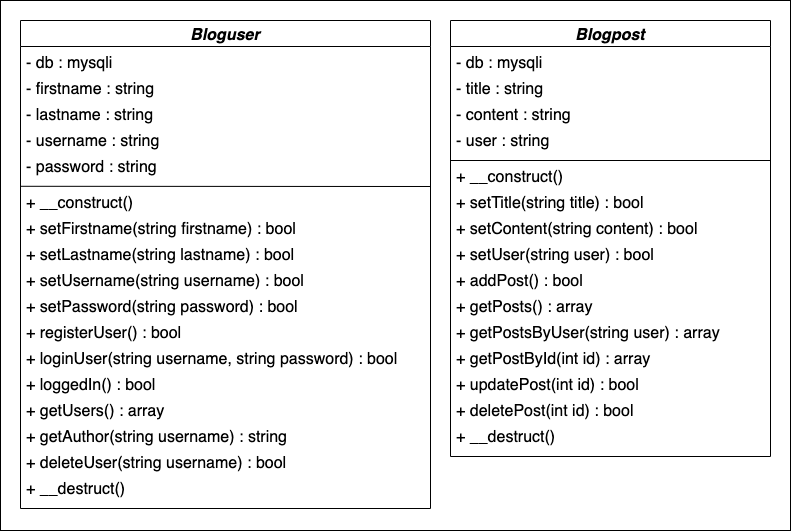

The diagram above was exported from draw.io. Its source (the exported page's mxGraphModel, read from the mxfile embedded in the PNG):
<mxGraphModel dx="1298" dy="809" grid="1" gridSize="10" guides="1" tooltips="1" connect="1" arrows="1" fold="1" page="1" pageScale="1" pageWidth="1560" pageHeight="850" math="0" shadow="0">
  <root>
    <mxCell id="0" />
    <mxCell id="1" parent="0" />
    <mxCell id="20" value="" style="rounded=0;whiteSpace=wrap;html=1;fontSize=16;" parent="1" vertex="1">
      <mxGeometry width="790" height="530" as="geometry" />
    </mxCell>
    <mxCell id="2" value="Blogpost" style="swimlane;fontStyle=3;childLayout=stackLayout;horizontal=1;startSize=26;fillColor=none;horizontalStack=0;resizeParent=1;resizeParentMax=0;resizeLast=0;collapsible=1;marginBottom=0;fontSize=16;" parent="1" vertex="1">
      <mxGeometry x="450" y="20" width="320" height="436" as="geometry" />
    </mxCell>
    <mxCell id="3" value="- db : mysqli" style="text;strokeColor=none;fillColor=none;align=left;verticalAlign=top;spacingLeft=4;spacingRight=4;overflow=hidden;rotatable=0;points=[[0,0.5],[1,0.5]];portConstraint=eastwest;fontSize=16;" parent="2" vertex="1">
      <mxGeometry y="26" width="320" height="26" as="geometry" />
    </mxCell>
    <mxCell id="4" value="- title : string" style="text;strokeColor=none;fillColor=none;align=left;verticalAlign=top;spacingLeft=4;spacingRight=4;overflow=hidden;rotatable=0;points=[[0,0.5],[1,0.5]];portConstraint=eastwest;fontSize=16;" parent="2" vertex="1">
      <mxGeometry y="52" width="320" height="26" as="geometry" />
    </mxCell>
    <mxCell id="7" value="- content : string" style="text;strokeColor=none;fillColor=none;align=left;verticalAlign=top;spacingLeft=4;spacingRight=4;overflow=hidden;rotatable=0;points=[[0,0.5],[1,0.5]];portConstraint=eastwest;fontSize=16;" parent="2" vertex="1">
      <mxGeometry y="78" width="320" height="26" as="geometry" />
    </mxCell>
    <mxCell id="51" value="" style="endArrow=none;html=1;entryX=1;entryY=0;entryDx=0;entryDy=0;entryPerimeter=0;" edge="1" parent="2" target="6">
      <mxGeometry width="50" height="50" relative="1" as="geometry">
        <mxPoint y="140" as="sourcePoint" />
        <mxPoint x="50" y="90" as="targetPoint" />
      </mxGeometry>
    </mxCell>
    <mxCell id="8" value="- user : string" style="text;strokeColor=none;fillColor=none;align=left;verticalAlign=top;spacingLeft=4;spacingRight=4;overflow=hidden;rotatable=0;points=[[0,0.5],[1,0.5]];portConstraint=eastwest;fontSize=16;" parent="2" vertex="1">
      <mxGeometry y="104" width="320" height="36" as="geometry" />
    </mxCell>
    <mxCell id="6" value="+ __construct()" style="text;strokeColor=none;fillColor=none;align=left;verticalAlign=top;spacingLeft=4;spacingRight=4;overflow=hidden;rotatable=0;points=[[0,0.5],[1,0.5]];portConstraint=eastwest;fontSize=16;" parent="2" vertex="1">
      <mxGeometry y="140" width="320" height="26" as="geometry" />
    </mxCell>
    <mxCell id="9" value="+ setTitle(string title) : bool" style="text;strokeColor=none;fillColor=none;align=left;verticalAlign=top;spacingLeft=4;spacingRight=4;overflow=hidden;rotatable=0;points=[[0,0.5],[1,0.5]];portConstraint=eastwest;fontSize=16;" parent="2" vertex="1">
      <mxGeometry y="166" width="320" height="26" as="geometry" />
    </mxCell>
    <mxCell id="10" value="+ setContent(string content) : bool" style="text;strokeColor=none;fillColor=none;align=left;verticalAlign=top;spacingLeft=4;spacingRight=4;overflow=hidden;rotatable=0;points=[[0,0.5],[1,0.5]];portConstraint=eastwest;fontSize=16;" parent="2" vertex="1">
      <mxGeometry y="192" width="320" height="26" as="geometry" />
    </mxCell>
    <mxCell id="12" value="+ setUser(string user) : bool" style="text;strokeColor=none;fillColor=none;align=left;verticalAlign=top;spacingLeft=4;spacingRight=4;overflow=hidden;rotatable=0;points=[[0,0.5],[1,0.5]];portConstraint=eastwest;fontSize=16;" parent="2" vertex="1">
      <mxGeometry y="218" width="320" height="26" as="geometry" />
    </mxCell>
    <mxCell id="13" value="+ addPost() : bool" style="text;strokeColor=none;fillColor=none;align=left;verticalAlign=top;spacingLeft=4;spacingRight=4;overflow=hidden;rotatable=0;points=[[0,0.5],[1,0.5]];portConstraint=eastwest;fontSize=16;" parent="2" vertex="1">
      <mxGeometry y="244" width="320" height="26" as="geometry" />
    </mxCell>
    <mxCell id="11" value="+ getPosts() : array" style="text;strokeColor=none;fillColor=none;align=left;verticalAlign=top;spacingLeft=4;spacingRight=4;overflow=hidden;rotatable=0;points=[[0,0.5],[1,0.5]];portConstraint=eastwest;fontSize=16;" parent="2" vertex="1">
      <mxGeometry y="270" width="320" height="26" as="geometry" />
    </mxCell>
    <mxCell id="15" value="+ getPostsByUser(string user) : array" style="text;strokeColor=none;fillColor=none;align=left;verticalAlign=top;spacingLeft=4;spacingRight=4;overflow=hidden;rotatable=0;points=[[0,0.5],[1,0.5]];portConstraint=eastwest;fontSize=16;" parent="2" vertex="1">
      <mxGeometry y="296" width="320" height="26" as="geometry" />
    </mxCell>
    <mxCell id="17" value="+ getPostById(int id) : array" style="text;strokeColor=none;fillColor=none;align=left;verticalAlign=top;spacingLeft=4;spacingRight=4;overflow=hidden;rotatable=0;points=[[0,0.5],[1,0.5]];portConstraint=eastwest;fontSize=16;" parent="2" vertex="1">
      <mxGeometry y="322" width="320" height="26" as="geometry" />
    </mxCell>
    <mxCell id="16" value="+ updatePost(int id) : bool" style="text;strokeColor=none;fillColor=none;align=left;verticalAlign=top;spacingLeft=4;spacingRight=4;overflow=hidden;rotatable=0;points=[[0,0.5],[1,0.5]];portConstraint=eastwest;fontSize=16;" parent="2" vertex="1">
      <mxGeometry y="348" width="320" height="26" as="geometry" />
    </mxCell>
    <mxCell id="18" value="+ deletePost(int id) : bool" style="text;strokeColor=none;fillColor=none;align=left;verticalAlign=top;spacingLeft=4;spacingRight=4;overflow=hidden;rotatable=0;points=[[0,0.5],[1,0.5]];portConstraint=eastwest;fontSize=16;" parent="2" vertex="1">
      <mxGeometry y="374" width="320" height="26" as="geometry" />
    </mxCell>
    <mxCell id="5" value="+ __destruct()" style="text;strokeColor=none;fillColor=none;align=left;verticalAlign=top;spacingLeft=4;spacingRight=4;overflow=hidden;rotatable=0;points=[[0,0.5],[1,0.5]];portConstraint=eastwest;fontSize=16;" parent="2" vertex="1">
      <mxGeometry y="400" width="320" height="36" as="geometry" />
    </mxCell>
    <mxCell id="21" value="Bloguser" style="swimlane;fontStyle=3;childLayout=stackLayout;horizontal=1;startSize=26;fillColor=none;horizontalStack=0;resizeParent=1;resizeParentMax=0;resizeLast=0;collapsible=1;marginBottom=0;fontSize=16;" parent="1" vertex="1">
      <mxGeometry x="20" y="20" width="410" height="488" as="geometry" />
    </mxCell>
    <mxCell id="23" value="- db : mysqli" style="text;strokeColor=none;fillColor=none;align=left;verticalAlign=top;spacingLeft=4;spacingRight=4;overflow=hidden;rotatable=0;points=[[0,0.5],[1,0.5]];portConstraint=eastwest;fontSize=16;" parent="21" vertex="1">
      <mxGeometry y="26" width="410" height="26" as="geometry" />
    </mxCell>
    <mxCell id="24" value="- firstname : string" style="text;strokeColor=none;fillColor=none;align=left;verticalAlign=top;spacingLeft=4;spacingRight=4;overflow=hidden;rotatable=0;points=[[0,0.5],[1,0.5]];portConstraint=eastwest;fontSize=16;" parent="21" vertex="1">
      <mxGeometry y="52" width="410" height="26" as="geometry" />
    </mxCell>
    <mxCell id="41" value="- lastname : string" style="text;strokeColor=none;fillColor=none;align=left;verticalAlign=top;spacingLeft=4;spacingRight=4;overflow=hidden;rotatable=0;points=[[0,0.5],[1,0.5]];portConstraint=eastwest;fontSize=16;" parent="21" vertex="1">
      <mxGeometry y="78" width="410" height="26" as="geometry" />
    </mxCell>
    <mxCell id="40" value="- username : string" style="text;strokeColor=none;fillColor=none;align=left;verticalAlign=top;spacingLeft=4;spacingRight=4;overflow=hidden;rotatable=0;points=[[0,0.5],[1,0.5]];portConstraint=eastwest;fontSize=16;" parent="21" vertex="1">
      <mxGeometry y="104" width="410" height="26" as="geometry" />
    </mxCell>
    <mxCell id="25" value="- password : string" style="text;strokeColor=none;fillColor=none;align=left;verticalAlign=top;spacingLeft=4;spacingRight=4;overflow=hidden;rotatable=0;points=[[0,0.5],[1,0.5]];portConstraint=eastwest;fontSize=16;" parent="21" vertex="1">
      <mxGeometry y="130" width="410" height="36" as="geometry" />
    </mxCell>
    <mxCell id="42" value="" style="endArrow=none;html=1;exitX=0;exitY=-0.008;exitDx=0;exitDy=0;exitPerimeter=0;" parent="21" source="27" edge="1">
      <mxGeometry width="50" height="50" relative="1" as="geometry">
        <mxPoint x="360" y="216" as="sourcePoint" />
        <mxPoint x="410" y="166" as="targetPoint" />
      </mxGeometry>
    </mxCell>
    <mxCell id="27" value="+ __construct()" style="text;strokeColor=none;fillColor=none;align=left;verticalAlign=top;spacingLeft=4;spacingRight=4;overflow=hidden;rotatable=0;points=[[0,0.5],[1,0.5]];portConstraint=eastwest;fontSize=16;" parent="21" vertex="1">
      <mxGeometry y="166" width="410" height="26" as="geometry" />
    </mxCell>
    <mxCell id="28" value="+ setFirstname(string firstname) : bool" style="text;strokeColor=none;fillColor=none;align=left;verticalAlign=top;spacingLeft=4;spacingRight=4;overflow=hidden;rotatable=0;points=[[0,0.5],[1,0.5]];portConstraint=eastwest;fontSize=16;" parent="21" vertex="1">
      <mxGeometry y="192" width="410" height="26" as="geometry" />
    </mxCell>
    <mxCell id="44" value="+ setLastname(string lastname) : bool" style="text;strokeColor=none;fillColor=none;align=left;verticalAlign=top;spacingLeft=4;spacingRight=4;overflow=hidden;rotatable=0;points=[[0,0.5],[1,0.5]];portConstraint=eastwest;fontSize=16;" parent="21" vertex="1">
      <mxGeometry y="218" width="410" height="26" as="geometry" />
    </mxCell>
    <mxCell id="43" value="+ setUsername(string username) : bool" style="text;strokeColor=none;fillColor=none;align=left;verticalAlign=top;spacingLeft=4;spacingRight=4;overflow=hidden;rotatable=0;points=[[0,0.5],[1,0.5]];portConstraint=eastwest;fontSize=16;" parent="21" vertex="1">
      <mxGeometry y="244" width="410" height="26" as="geometry" />
    </mxCell>
    <mxCell id="29" value="+ setPassword(string password) : bool" style="text;strokeColor=none;fillColor=none;align=left;verticalAlign=top;spacingLeft=4;spacingRight=4;overflow=hidden;rotatable=0;points=[[0,0.5],[1,0.5]];portConstraint=eastwest;fontSize=16;" parent="21" vertex="1">
      <mxGeometry y="270" width="410" height="26" as="geometry" />
    </mxCell>
    <mxCell id="35" value="+ registerUser() : bool" style="text;strokeColor=none;fillColor=none;align=left;verticalAlign=top;spacingLeft=4;spacingRight=4;overflow=hidden;rotatable=0;points=[[0,0.5],[1,0.5]];portConstraint=eastwest;fontSize=16;" parent="21" vertex="1">
      <mxGeometry y="296" width="410" height="26" as="geometry" />
    </mxCell>
    <mxCell id="30" value="+ loginUser(string username, string password) : bool" style="text;strokeColor=none;fillColor=none;align=left;verticalAlign=top;spacingLeft=4;spacingRight=4;overflow=hidden;rotatable=0;points=[[0,0.5],[1,0.5]];portConstraint=eastwest;fontSize=16;" parent="21" vertex="1">
      <mxGeometry y="322" width="410" height="26" as="geometry" />
    </mxCell>
    <mxCell id="47" value="+ loggedIn() : bool" style="text;strokeColor=none;fillColor=none;align=left;verticalAlign=top;spacingLeft=4;spacingRight=4;overflow=hidden;rotatable=0;points=[[0,0.5],[1,0.5]];portConstraint=eastwest;fontSize=16;" parent="21" vertex="1">
      <mxGeometry y="348" width="410" height="26" as="geometry" />
    </mxCell>
    <mxCell id="32" value="+ getUsers() : array" style="text;strokeColor=none;fillColor=none;align=left;verticalAlign=top;spacingLeft=4;spacingRight=4;overflow=hidden;rotatable=0;points=[[0,0.5],[1,0.5]];portConstraint=eastwest;fontSize=16;" parent="21" vertex="1">
      <mxGeometry y="374" width="410" height="26" as="geometry" />
    </mxCell>
    <mxCell id="46" value="+ getAuthor(string username) : string" style="text;strokeColor=none;fillColor=none;align=left;verticalAlign=top;spacingLeft=4;spacingRight=4;overflow=hidden;rotatable=0;points=[[0,0.5],[1,0.5]];portConstraint=eastwest;fontSize=16;" parent="21" vertex="1">
      <mxGeometry y="400" width="410" height="26" as="geometry" />
    </mxCell>
    <mxCell id="45" value="+ deleteUser(string username) : bool" style="text;strokeColor=none;fillColor=none;align=left;verticalAlign=top;spacingLeft=4;spacingRight=4;overflow=hidden;rotatable=0;points=[[0,0.5],[1,0.5]];portConstraint=eastwest;fontSize=16;" parent="21" vertex="1">
      <mxGeometry y="426" width="410" height="26" as="geometry" />
    </mxCell>
    <mxCell id="37" value="+ __destruct()" style="text;strokeColor=none;fillColor=none;align=left;verticalAlign=top;spacingLeft=4;spacingRight=4;overflow=hidden;rotatable=0;points=[[0,0.5],[1,0.5]];portConstraint=eastwest;fontSize=16;" parent="21" vertex="1">
      <mxGeometry y="452" width="410" height="36" as="geometry" />
    </mxCell>
  </root>
</mxGraphModel>